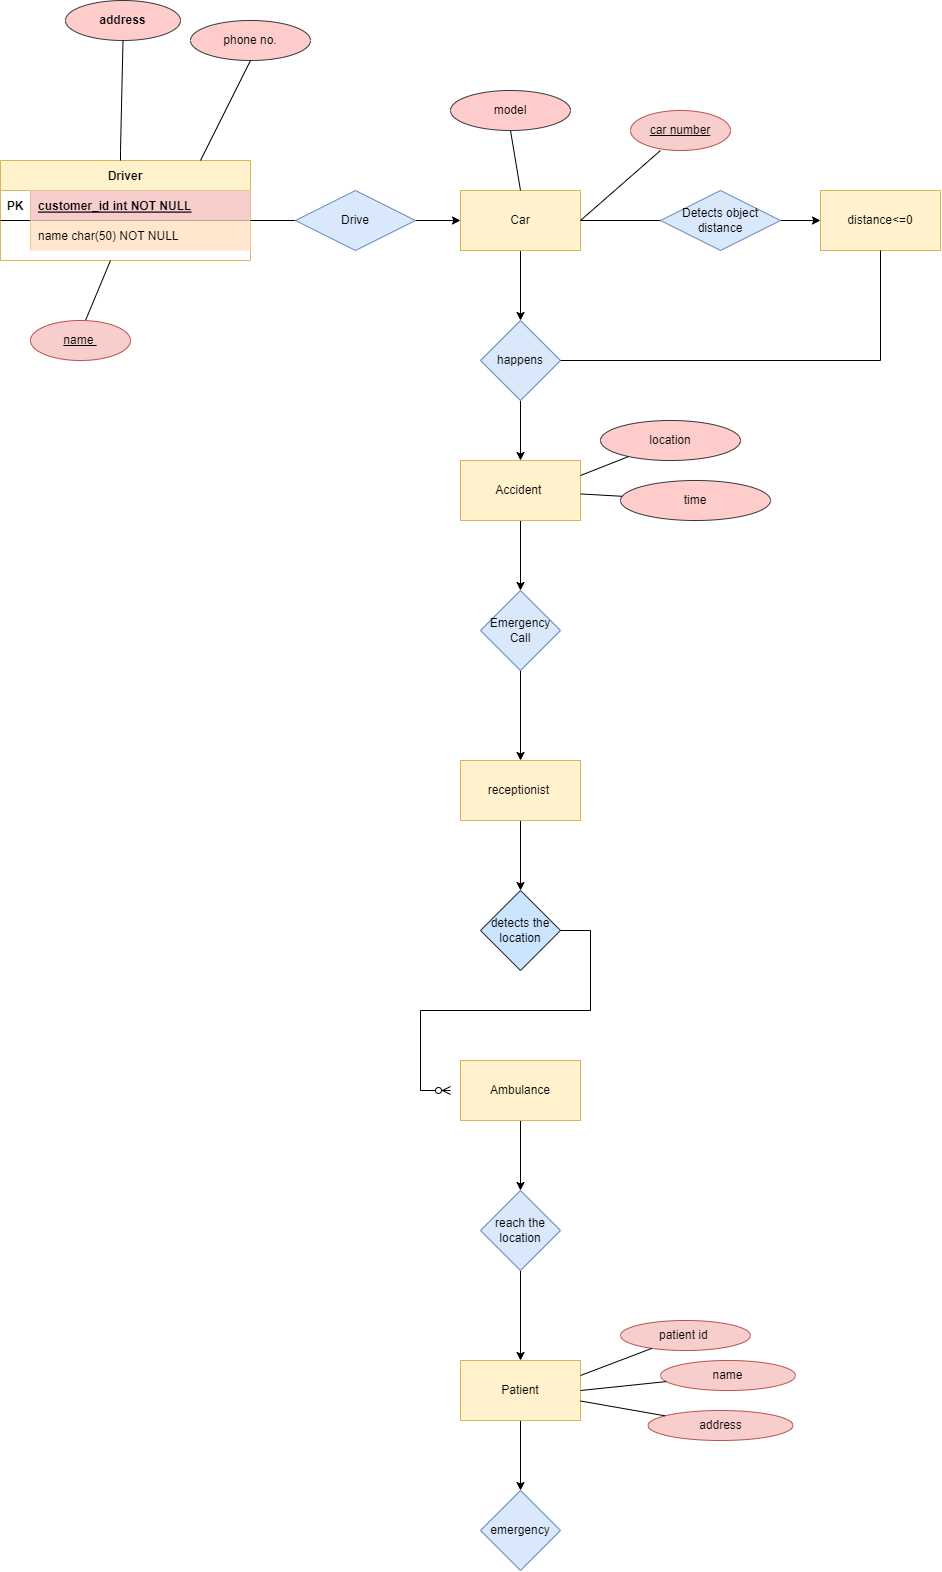

The diagram above was exported from draw.io. Its source (the exported page's mxGraphModel, read from the mxfile embedded in the PNG):
<mxGraphModel dx="1153" dy="2734" grid="1" gridSize="10" guides="1" tooltips="1" connect="1" arrows="1" fold="1" page="1" pageScale="1" pageWidth="850" pageHeight="1100" math="0" shadow="0" extFonts="Permanent Marker^https://fonts.googleapis.com/css?family=Permanent+Marker">
  <root>
    <mxCell id="0" />
    <mxCell id="1" parent="0" />
    <mxCell id="C-vyLk0tnHw3VtMMgP7b-23" value="Driver" style="shape=table;startSize=30;container=1;collapsible=1;childLayout=tableLayout;fixedRows=1;rowLines=0;fontStyle=1;align=center;resizeLast=1;fillColor=#fff2cc;strokeColor=#d6b656;" parent="1" vertex="1">
      <mxGeometry x="30" y="-980" width="250" height="100" as="geometry" />
    </mxCell>
    <mxCell id="C-vyLk0tnHw3VtMMgP7b-24" value="" style="shape=partialRectangle;collapsible=0;dropTarget=0;pointerEvents=0;fillColor=none;points=[[0,0.5],[1,0.5]];portConstraint=eastwest;top=0;left=0;right=0;bottom=1;" parent="C-vyLk0tnHw3VtMMgP7b-23" vertex="1">
      <mxGeometry y="30" width="250" height="30" as="geometry" />
    </mxCell>
    <mxCell id="C-vyLk0tnHw3VtMMgP7b-25" value="PK" style="shape=partialRectangle;overflow=hidden;connectable=0;fillColor=none;top=0;left=0;bottom=0;right=0;fontStyle=1;" parent="C-vyLk0tnHw3VtMMgP7b-24" vertex="1">
      <mxGeometry width="30" height="30" as="geometry">
        <mxRectangle width="30" height="30" as="alternateBounds" />
      </mxGeometry>
    </mxCell>
    <mxCell id="C-vyLk0tnHw3VtMMgP7b-26" value="customer_id int NOT NULL " style="shape=partialRectangle;overflow=hidden;connectable=0;fillColor=#f8cecc;top=0;left=0;bottom=0;right=0;align=left;spacingLeft=6;fontStyle=5;strokeColor=#B85450;" parent="C-vyLk0tnHw3VtMMgP7b-24" vertex="1">
      <mxGeometry x="30" width="220" height="30" as="geometry">
        <mxRectangle width="220" height="30" as="alternateBounds" />
      </mxGeometry>
    </mxCell>
    <mxCell id="C-vyLk0tnHw3VtMMgP7b-27" value="" style="shape=partialRectangle;collapsible=0;dropTarget=0;pointerEvents=0;fillColor=none;points=[[0,0.5],[1,0.5]];portConstraint=eastwest;top=0;left=0;right=0;bottom=0;" parent="C-vyLk0tnHw3VtMMgP7b-23" vertex="1">
      <mxGeometry y="60" width="250" height="30" as="geometry" />
    </mxCell>
    <mxCell id="C-vyLk0tnHw3VtMMgP7b-28" value="" style="shape=partialRectangle;overflow=hidden;connectable=0;fillColor=none;top=0;left=0;bottom=0;right=0;" parent="C-vyLk0tnHw3VtMMgP7b-27" vertex="1">
      <mxGeometry width="30" height="30" as="geometry">
        <mxRectangle width="30" height="30" as="alternateBounds" />
      </mxGeometry>
    </mxCell>
    <mxCell id="C-vyLk0tnHw3VtMMgP7b-29" value="name char(50) NOT NULL" style="shape=partialRectangle;overflow=hidden;connectable=0;fillColor=#ffe6cc;top=0;left=0;bottom=0;right=0;align=left;spacingLeft=6;strokeColor=#d79b00;" parent="C-vyLk0tnHw3VtMMgP7b-27" vertex="1">
      <mxGeometry x="30" width="220" height="30" as="geometry">
        <mxRectangle width="220" height="30" as="alternateBounds" />
      </mxGeometry>
    </mxCell>
    <mxCell id="ToByMUM8rQ4kargGPJ2G-10" value="" style="edgeStyle=orthogonalEdgeStyle;rounded=0;orthogonalLoop=1;jettySize=auto;html=1;" edge="1" parent="1" target="ToByMUM8rQ4kargGPJ2G-8">
      <mxGeometry relative="1" as="geometry">
        <mxPoint x="425" y="-920" as="sourcePoint" />
      </mxGeometry>
    </mxCell>
    <mxCell id="ToByMUM8rQ4kargGPJ2G-3" value="" style="endArrow=none;html=1;rounded=0;entryX=0;entryY=0.5;entryDx=0;entryDy=0;" edge="1" parent="1">
      <mxGeometry width="50" height="50" relative="1" as="geometry">
        <mxPoint x="280" y="-920" as="sourcePoint" />
        <mxPoint x="345" y="-920" as="targetPoint" />
      </mxGeometry>
    </mxCell>
    <mxCell id="ToByMUM8rQ4kargGPJ2G-16" value="" style="edgeStyle=orthogonalEdgeStyle;rounded=0;orthogonalLoop=1;jettySize=auto;html=1;" edge="1" parent="1" source="ToByMUM8rQ4kargGPJ2G-8" target="ToByMUM8rQ4kargGPJ2G-15">
      <mxGeometry relative="1" as="geometry" />
    </mxCell>
    <mxCell id="ToByMUM8rQ4kargGPJ2G-49" value="" style="edgeStyle=orthogonalEdgeStyle;rounded=0;orthogonalLoop=1;jettySize=auto;html=1;" edge="1" parent="1" source="ToByMUM8rQ4kargGPJ2G-8">
      <mxGeometry relative="1" as="geometry">
        <mxPoint x="710" y="-920" as="targetPoint" />
      </mxGeometry>
    </mxCell>
    <mxCell id="ToByMUM8rQ4kargGPJ2G-8" value="Car" style="rounded=0;whiteSpace=wrap;html=1;strokeColor=#d6b656;fillColor=#fff2cc;" vertex="1" parent="1">
      <mxGeometry x="490" y="-950" width="120" height="60" as="geometry" />
    </mxCell>
    <mxCell id="ToByMUM8rQ4kargGPJ2G-20" value="" style="edgeStyle=orthogonalEdgeStyle;rounded=0;orthogonalLoop=1;jettySize=auto;html=1;" edge="1" parent="1" source="ToByMUM8rQ4kargGPJ2G-13" target="ToByMUM8rQ4kargGPJ2G-19">
      <mxGeometry relative="1" as="geometry" />
    </mxCell>
    <mxCell id="ToByMUM8rQ4kargGPJ2G-13" value="Accident&amp;nbsp;" style="whiteSpace=wrap;html=1;fillColor=#fff2cc;strokeColor=#d6b656;rounded=0;" vertex="1" parent="1">
      <mxGeometry x="490" y="-680" width="120" height="60" as="geometry" />
    </mxCell>
    <mxCell id="ToByMUM8rQ4kargGPJ2G-18" value="" style="edgeStyle=orthogonalEdgeStyle;rounded=0;orthogonalLoop=1;jettySize=auto;html=1;" edge="1" parent="1" source="ToByMUM8rQ4kargGPJ2G-15" target="ToByMUM8rQ4kargGPJ2G-13">
      <mxGeometry relative="1" as="geometry" />
    </mxCell>
    <mxCell id="ToByMUM8rQ4kargGPJ2G-15" value="happens" style="rhombus;whiteSpace=wrap;html=1;fillColor=#dae8fc;strokeColor=#6c8ebf;rounded=0;" vertex="1" parent="1">
      <mxGeometry x="510" y="-820" width="80" height="80" as="geometry" />
    </mxCell>
    <mxCell id="ToByMUM8rQ4kargGPJ2G-22" value="" style="edgeStyle=orthogonalEdgeStyle;rounded=0;orthogonalLoop=1;jettySize=auto;html=1;" edge="1" parent="1" source="ToByMUM8rQ4kargGPJ2G-19" target="ToByMUM8rQ4kargGPJ2G-21">
      <mxGeometry relative="1" as="geometry" />
    </mxCell>
    <mxCell id="ToByMUM8rQ4kargGPJ2G-19" value="Emergency Call" style="rhombus;whiteSpace=wrap;html=1;fillColor=#dae8fc;strokeColor=#6c8ebf;rounded=0;" vertex="1" parent="1">
      <mxGeometry x="510" y="-550" width="80" height="80" as="geometry" />
    </mxCell>
    <mxCell id="ToByMUM8rQ4kargGPJ2G-43" value="" style="edgeStyle=orthogonalEdgeStyle;rounded=0;orthogonalLoop=1;jettySize=auto;html=1;" edge="1" parent="1" source="ToByMUM8rQ4kargGPJ2G-21" target="ToByMUM8rQ4kargGPJ2G-42">
      <mxGeometry relative="1" as="geometry" />
    </mxCell>
    <mxCell id="ToByMUM8rQ4kargGPJ2G-21" value="receptionist&amp;nbsp;" style="whiteSpace=wrap;html=1;fillColor=#fff2cc;strokeColor=#d6b656;rounded=0;" vertex="1" parent="1">
      <mxGeometry x="490" y="-380" width="120" height="60" as="geometry" />
    </mxCell>
    <mxCell id="ToByMUM8rQ4kargGPJ2G-23" value="address" style="ellipse;whiteSpace=wrap;html=1;startSize=30;fontStyle=1;fillColor=#ffcccc;strokeColor=#36393d;" vertex="1" parent="1">
      <mxGeometry x="95" y="-1140" width="115" height="40" as="geometry" />
    </mxCell>
    <mxCell id="ToByMUM8rQ4kargGPJ2G-27" value="" style="endArrow=none;html=1;rounded=0;entryX=0.5;entryY=1;entryDx=0;entryDy=0;" edge="1" parent="1" target="ToByMUM8rQ4kargGPJ2G-23">
      <mxGeometry width="50" height="50" relative="1" as="geometry">
        <mxPoint x="150" y="-980" as="sourcePoint" />
        <mxPoint x="160" y="-1070" as="targetPoint" />
        <Array as="points">
          <mxPoint x="150" y="-990" />
        </Array>
      </mxGeometry>
    </mxCell>
    <mxCell id="ToByMUM8rQ4kargGPJ2G-30" value="phone no." style="ellipse;whiteSpace=wrap;html=1;strokeColor=#36393d;fillColor=#ffcccc;" vertex="1" parent="1">
      <mxGeometry x="220" y="-1120" width="120" height="40" as="geometry" />
    </mxCell>
    <mxCell id="ToByMUM8rQ4kargGPJ2G-31" value="" style="endArrow=none;html=1;rounded=0;exitX=0.8;exitY=0;exitDx=0;exitDy=0;exitPerimeter=0;" edge="1" parent="1" source="C-vyLk0tnHw3VtMMgP7b-23">
      <mxGeometry width="50" height="50" relative="1" as="geometry">
        <mxPoint x="390" y="-950" as="sourcePoint" />
        <mxPoint x="280" y="-1080" as="targetPoint" />
        <Array as="points">
          <mxPoint x="280" y="-1080" />
        </Array>
      </mxGeometry>
    </mxCell>
    <mxCell id="ToByMUM8rQ4kargGPJ2G-33" value="" style="endArrow=none;html=1;rounded=0;exitX=0.5;exitY=0;exitDx=0;exitDy=0;" edge="1" parent="1">
      <mxGeometry width="50" height="50" relative="1" as="geometry">
        <mxPoint x="115" y="-820" as="sourcePoint" />
        <mxPoint x="140" y="-880" as="targetPoint" />
      </mxGeometry>
    </mxCell>
    <mxCell id="ToByMUM8rQ4kargGPJ2G-34" value="model" style="ellipse;whiteSpace=wrap;html=1;strokeColor=#36393d;fillColor=#ffcccc;" vertex="1" parent="1">
      <mxGeometry x="480" y="-1050" width="120" height="40" as="geometry" />
    </mxCell>
    <mxCell id="ToByMUM8rQ4kargGPJ2G-36" value="" style="endArrow=none;html=1;rounded=0;entryX=0.5;entryY=1;entryDx=0;entryDy=0;exitX=0.5;exitY=0;exitDx=0;exitDy=0;" edge="1" parent="1" source="ToByMUM8rQ4kargGPJ2G-8" target="ToByMUM8rQ4kargGPJ2G-34">
      <mxGeometry width="50" height="50" relative="1" as="geometry">
        <mxPoint x="370" y="-840" as="sourcePoint" />
        <mxPoint x="420" y="-890" as="targetPoint" />
      </mxGeometry>
    </mxCell>
    <mxCell id="ToByMUM8rQ4kargGPJ2G-37" value="" style="endArrow=none;html=1;rounded=0;entryX=0.5;entryY=1;entryDx=0;entryDy=0;exitX=1;exitY=0.5;exitDx=0;exitDy=0;" edge="1" parent="1" source="ToByMUM8rQ4kargGPJ2G-8">
      <mxGeometry width="50" height="50" relative="1" as="geometry">
        <mxPoint x="370" y="-840" as="sourcePoint" />
        <mxPoint x="690" y="-990" as="targetPoint" />
      </mxGeometry>
    </mxCell>
    <mxCell id="ToByMUM8rQ4kargGPJ2G-38" value="location" style="ellipse;whiteSpace=wrap;html=1;strokeColor=#36393d;fillColor=#ffcccc;" vertex="1" parent="1">
      <mxGeometry x="630" y="-720" width="140" height="40" as="geometry" />
    </mxCell>
    <mxCell id="ToByMUM8rQ4kargGPJ2G-39" value="time" style="ellipse;whiteSpace=wrap;html=1;strokeColor=#36393d;fillColor=#ffcccc;" vertex="1" parent="1">
      <mxGeometry x="650" y="-660" width="150" height="40" as="geometry" />
    </mxCell>
    <mxCell id="ToByMUM8rQ4kargGPJ2G-40" value="" style="endArrow=none;html=1;rounded=0;exitX=1;exitY=0.25;exitDx=0;exitDy=0;" edge="1" parent="1" source="ToByMUM8rQ4kargGPJ2G-13" target="ToByMUM8rQ4kargGPJ2G-38">
      <mxGeometry width="50" height="50" relative="1" as="geometry">
        <mxPoint x="400" y="-490" as="sourcePoint" />
        <mxPoint x="450" y="-540" as="targetPoint" />
      </mxGeometry>
    </mxCell>
    <mxCell id="ToByMUM8rQ4kargGPJ2G-41" value="" style="endArrow=none;html=1;rounded=0;" edge="1" parent="1" source="ToByMUM8rQ4kargGPJ2G-13" target="ToByMUM8rQ4kargGPJ2G-39">
      <mxGeometry width="50" height="50" relative="1" as="geometry">
        <mxPoint x="400" y="-490" as="sourcePoint" />
        <mxPoint x="450" y="-540" as="targetPoint" />
      </mxGeometry>
    </mxCell>
    <mxCell id="ToByMUM8rQ4kargGPJ2G-42" value="detects the location" style="rhombus;whiteSpace=wrap;html=1;fillColor=#cce5ff;strokeColor=#36393d;rounded=0;" vertex="1" parent="1">
      <mxGeometry x="510" y="-250" width="80" height="80" as="geometry" />
    </mxCell>
    <mxCell id="ToByMUM8rQ4kargGPJ2G-47" value="" style="edgeStyle=orthogonalEdgeStyle;rounded=0;orthogonalLoop=1;jettySize=auto;html=1;" edge="1" parent="1" source="ToByMUM8rQ4kargGPJ2G-44" target="ToByMUM8rQ4kargGPJ2G-46">
      <mxGeometry relative="1" as="geometry" />
    </mxCell>
    <mxCell id="ToByMUM8rQ4kargGPJ2G-44" value="Ambulance" style="whiteSpace=wrap;html=1;fillColor=#fff2cc;strokeColor=#d6b656;rounded=0;" vertex="1" parent="1">
      <mxGeometry x="490" y="-80" width="120" height="60" as="geometry" />
    </mxCell>
    <mxCell id="ToByMUM8rQ4kargGPJ2G-55" value="" style="edgeStyle=orthogonalEdgeStyle;rounded=0;orthogonalLoop=1;jettySize=auto;html=1;" edge="1" parent="1" source="ToByMUM8rQ4kargGPJ2G-46" target="ToByMUM8rQ4kargGPJ2G-54">
      <mxGeometry relative="1" as="geometry" />
    </mxCell>
    <mxCell id="ToByMUM8rQ4kargGPJ2G-46" value="reach the location" style="rhombus;whiteSpace=wrap;html=1;fillColor=#dae8fc;strokeColor=#6c8ebf;rounded=0;" vertex="1" parent="1">
      <mxGeometry x="510" y="50" width="80" height="80" as="geometry" />
    </mxCell>
    <mxCell id="ToByMUM8rQ4kargGPJ2G-51" value="" style="edgeStyle=orthogonalEdgeStyle;rounded=0;orthogonalLoop=1;jettySize=auto;html=1;" edge="1" parent="1" target="ToByMUM8rQ4kargGPJ2G-50">
      <mxGeometry relative="1" as="geometry">
        <mxPoint x="790" y="-920" as="sourcePoint" />
      </mxGeometry>
    </mxCell>
    <mxCell id="ToByMUM8rQ4kargGPJ2G-50" value="distance&amp;lt;=0" style="whiteSpace=wrap;html=1;fillColor=#fff2cc;strokeColor=#d6b656;rounded=0;" vertex="1" parent="1">
      <mxGeometry x="850" y="-950" width="120" height="60" as="geometry" />
    </mxCell>
    <mxCell id="ToByMUM8rQ4kargGPJ2G-52" value="" style="endArrow=none;html=1;rounded=0;entryX=0.5;entryY=1;entryDx=0;entryDy=0;" edge="1" parent="1" target="ToByMUM8rQ4kargGPJ2G-50">
      <mxGeometry width="50" height="50" relative="1" as="geometry">
        <mxPoint x="910" y="-780" as="sourcePoint" />
        <mxPoint x="670" y="-900" as="targetPoint" />
      </mxGeometry>
    </mxCell>
    <mxCell id="ToByMUM8rQ4kargGPJ2G-53" value="" style="endArrow=none;html=1;rounded=0;" edge="1" parent="1" source="ToByMUM8rQ4kargGPJ2G-15">
      <mxGeometry width="50" height="50" relative="1" as="geometry">
        <mxPoint x="620" y="-850" as="sourcePoint" />
        <mxPoint x="910" y="-780" as="targetPoint" />
      </mxGeometry>
    </mxCell>
    <mxCell id="ToByMUM8rQ4kargGPJ2G-57" value="" style="edgeStyle=orthogonalEdgeStyle;rounded=0;orthogonalLoop=1;jettySize=auto;html=1;" edge="1" parent="1" source="ToByMUM8rQ4kargGPJ2G-54" target="ToByMUM8rQ4kargGPJ2G-56">
      <mxGeometry relative="1" as="geometry" />
    </mxCell>
    <mxCell id="ToByMUM8rQ4kargGPJ2G-54" value="Patient" style="whiteSpace=wrap;html=1;fillColor=#fff2cc;strokeColor=#d6b656;rounded=0;" vertex="1" parent="1">
      <mxGeometry x="490" y="220" width="120" height="60" as="geometry" />
    </mxCell>
    <mxCell id="ToByMUM8rQ4kargGPJ2G-56" value="emergency" style="rhombus;whiteSpace=wrap;html=1;fillColor=#dae8fc;strokeColor=#6c8ebf;rounded=0;" vertex="1" parent="1">
      <mxGeometry x="510" y="350" width="80" height="80" as="geometry" />
    </mxCell>
    <mxCell id="ToByMUM8rQ4kargGPJ2G-58" value="patient id&amp;nbsp;" style="ellipse;whiteSpace=wrap;html=1;strokeColor=#b85450;fillColor=#f8cecc;" vertex="1" parent="1">
      <mxGeometry x="650" y="180" width="130" height="30" as="geometry" />
    </mxCell>
    <mxCell id="ToByMUM8rQ4kargGPJ2G-59" value="name" style="ellipse;whiteSpace=wrap;html=1;strokeColor=#b85450;fillColor=#f8cecc;" vertex="1" parent="1">
      <mxGeometry x="690" y="220" width="135" height="30" as="geometry" />
    </mxCell>
    <mxCell id="ToByMUM8rQ4kargGPJ2G-60" value="address" style="ellipse;whiteSpace=wrap;html=1;strokeColor=#b85450;fillColor=#f8cecc;" vertex="1" parent="1">
      <mxGeometry x="677.5" y="270" width="145" height="30" as="geometry" />
    </mxCell>
    <mxCell id="ToByMUM8rQ4kargGPJ2G-61" value="" style="endArrow=none;html=1;rounded=0;exitX=1;exitY=0.25;exitDx=0;exitDy=0;" edge="1" parent="1" source="ToByMUM8rQ4kargGPJ2G-54" target="ToByMUM8rQ4kargGPJ2G-58">
      <mxGeometry width="50" height="50" relative="1" as="geometry">
        <mxPoint x="400" y="300" as="sourcePoint" />
        <mxPoint x="450" y="250" as="targetPoint" />
      </mxGeometry>
    </mxCell>
    <mxCell id="ToByMUM8rQ4kargGPJ2G-62" value="" style="endArrow=none;html=1;rounded=0;exitX=1;exitY=0.5;exitDx=0;exitDy=0;" edge="1" parent="1" source="ToByMUM8rQ4kargGPJ2G-54" target="ToByMUM8rQ4kargGPJ2G-59">
      <mxGeometry width="50" height="50" relative="1" as="geometry">
        <mxPoint x="400" y="300" as="sourcePoint" />
        <mxPoint x="450" y="250" as="targetPoint" />
      </mxGeometry>
    </mxCell>
    <mxCell id="ToByMUM8rQ4kargGPJ2G-63" value="" style="endArrow=none;html=1;rounded=0;" edge="1" parent="1" source="ToByMUM8rQ4kargGPJ2G-60" target="ToByMUM8rQ4kargGPJ2G-54">
      <mxGeometry width="50" height="50" relative="1" as="geometry">
        <mxPoint x="400" y="300" as="sourcePoint" />
        <mxPoint x="450" y="250" as="targetPoint" />
      </mxGeometry>
    </mxCell>
    <mxCell id="ToByMUM8rQ4kargGPJ2G-67" value="" style="edgeStyle=entityRelationEdgeStyle;fontSize=12;html=1;endArrow=ERzeroToMany;endFill=1;rounded=0;" edge="1" parent="1" source="ToByMUM8rQ4kargGPJ2G-42">
      <mxGeometry width="100" height="100" relative="1" as="geometry">
        <mxPoint x="450" y="-80" as="sourcePoint" />
        <mxPoint x="480" y="-50" as="targetPoint" />
      </mxGeometry>
    </mxCell>
    <mxCell id="ToByMUM8rQ4kargGPJ2G-69" style="edgeStyle=none;rounded=0;orthogonalLoop=1;jettySize=auto;html=1;entryX=0;entryY=0.5;entryDx=0;entryDy=0;" edge="1" parent="1" source="ToByMUM8rQ4kargGPJ2G-44" target="ToByMUM8rQ4kargGPJ2G-44">
      <mxGeometry relative="1" as="geometry" />
    </mxCell>
    <mxCell id="ToByMUM8rQ4kargGPJ2G-72" value="name&amp;nbsp;" style="ellipse;whiteSpace=wrap;html=1;align=center;fontStyle=4;strokeColor=#b85450;fillColor=#f8cecc;" vertex="1" parent="1">
      <mxGeometry x="60" y="-820" width="100" height="40" as="geometry" />
    </mxCell>
    <mxCell id="ToByMUM8rQ4kargGPJ2G-73" value="car number" style="ellipse;whiteSpace=wrap;html=1;align=center;fontStyle=4;strokeColor=#b85450;fillColor=#f8cecc;" vertex="1" parent="1">
      <mxGeometry x="660" y="-1030" width="100" height="40" as="geometry" />
    </mxCell>
    <mxCell id="ToByMUM8rQ4kargGPJ2G-76" value="Drive" style="shape=rhombus;perimeter=rhombusPerimeter;whiteSpace=wrap;html=1;align=center;strokeColor=#6c8ebf;fillColor=#dae8fc;" vertex="1" parent="1">
      <mxGeometry x="325" y="-950" width="120" height="60" as="geometry" />
    </mxCell>
    <mxCell id="ToByMUM8rQ4kargGPJ2G-77" value="Detects object distance" style="shape=rhombus;perimeter=rhombusPerimeter;whiteSpace=wrap;html=1;align=center;strokeColor=#6c8ebf;fillColor=#dae8fc;" vertex="1" parent="1">
      <mxGeometry x="690" y="-950" width="120" height="60" as="geometry" />
    </mxCell>
  </root>
</mxGraphModel>